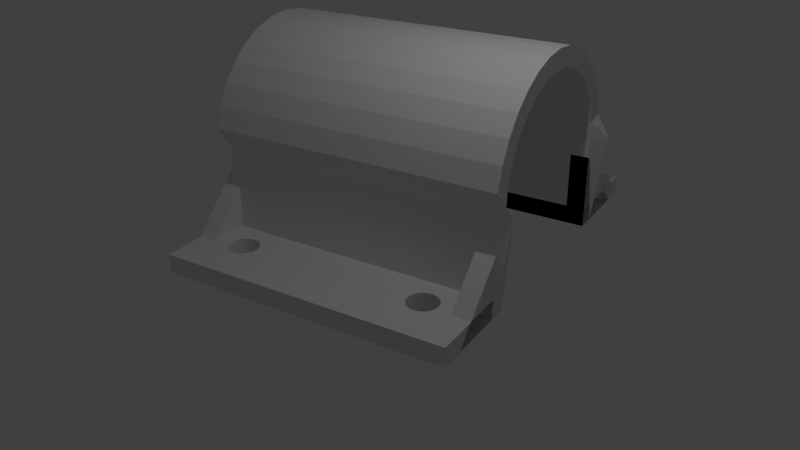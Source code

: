 # Source: cederom-moto-usb-grip-1.1.blend  (saved by Blender 2.72.0; exported with 4.5.12 LTS)
import bpy
from mathutils import Matrix  # noqa: F401  (used for matrix-valued properties, if any)

bpy.ops.wm.read_factory_settings(use_empty=True)
scene = bpy.context.scene
scene.name = 'Scene'

# ---- collections
col_collection_1 = bpy.data.collections.new('Collection 1'); scene.collection.children.link(col_collection_1)

# ---- world
world_world = bpy.data.worlds.new('World'); scene.world = world_world
world_world.color = (0.05088, 0.05088, 0.05088)
world_world.use_sun_shadow = False
world_world.sun_shadow_jitter_overblur = 0.0
world_world.cycles.sampling_method = 'MANUAL'
world_world.cycles.sample_map_resolution = 256

# ---- cameras
cam_camera = bpy.data.cameras.new('Camera')
cam_camera.clip_end = 100.0
cam_camera.lens = 35.0
cam_camera.sensor_width = 32.0
cam_camera.sensor_height = 18.0
cam_camera.ortho_scale = 7.314
cam_camera.dof.focus_distance = 0.0
cam_camera.dof.aperture_fstop = 128.0

# ---- lights
light_lamp = bpy.data.lights.new('Lamp', 'POINT')
light_lamp.transmission_factor = 0.0
light_lamp.cutoff_distance = 30.0
light_lamp.energy = 100.0
light_lamp.shadow_buffer_clip_start = 1.001
light_lamp.shadow_soft_size = 0.1
light_lamp.shadow_maximum_resolution = 0.006
light_lamp.use_absolute_resolution = True
light_lamp.cycles.use_multiple_importance_sampling = False

# ---- meshes
me_plane_001 = bpy.data.meshes.new('Plane.001')
me_plane_001.from_pydata([(-0.5, -0.5, -4.371e-08), (0.5, 0.5, 4.371e-08), (0.5, -0.5, 1.776e-15), (0.5, -4.0, 0.0), (-0.5, -3.0, 0.0), (0.5, -3.0, 0.0), (0.5, -4.0, 3.9), (-0.5, -3.0, 3.9), (0.5, -3.0, 3.9), (-0.5, -0.5, 3.9), (0.5, 0.5, 3.9), (0.5, -0.5, 3.9), (-0.75, -0.5, -3.278e-08), (-0.9939, -0.524, -3.278e-08), (-1.228, -0.5952, -3.278e-08), (-1.444, -0.7107, -3.278e-08), (-1.634, -0.8661, -3.278e-08), (-1.789, -1.056, -3.278e-08), (-1.905, -1.272, -3.278e-08), (-1.976, -1.506, -3.278e-08), (-2.0, -1.75, -3.278e-08), (-1.976, -1.994, -3.278e-08), (-1.905, -2.228, -3.278e-08), (-1.789, -2.444, -3.278e-08), (-1.634, -2.634, -3.278e-08), (-1.444, -2.789, -3.278e-08), (-1.228, -2.905, -3.278e-08), (-0.9939, -2.976, -3.278e-08), (-0.75, -3.0, -3.278e-08), (-1.228, -2.905, 3.9), (-1.444, -2.789, 3.9), (-1.634, -2.634, 3.9), (-1.789, -2.444, 3.9), (-1.905, -2.228, 3.9), (-1.976, -1.994, 3.9), (-2.0, -1.75, 3.9), (-1.976, -1.506, 3.9), (-1.905, -1.272, 3.9), (-1.789, -1.056, 3.9), (-1.634, -0.8661, 3.9), (-1.444, -0.7107, 3.9), (-1.228, -0.5952, 3.9), (-0.9939, -0.524, 3.9), (-0.75, -0.5, 3.9), (-0.9939, -2.976, 3.9), (-0.75, -3.0, 3.9), (-0.75, -3.0, -3.278e-08), (-0.75, -3.0, 3.9), (0.5, -3.0, 2.186e-08), (0.5, -3.0, 3.9), (-0.75, -0.5, -3.278e-08), (-0.75, -0.5, 3.9), (0.5, -0.5, 2.186e-08), (0.5, -0.5, 3.9), (0.5, -4.31, -3.278e-08), (0.5, -4.31, 3.9), (0.5, 0.79, -3.278e-08), (0.5, 0.79, 3.9), (0.5, -0.5, -3.278e-08), (0.5, -3.0, -3.278e-08), (0.5, -3.0, 3.9), (0.5, -0.5, 3.9), (0.5, -3.8, 0.51), (0.5, -3.781, 0.4933), (0.5, -3.76, 0.479), (0.5, -3.737, 0.4676), (0.5, -3.713, 0.4591), (0.5, -3.687, 0.4538), (0.5, -3.66, 0.452), (0.5, -3.633, 0.4538), (0.5, -3.607, 0.4591), (0.5, -3.583, 0.4676), (0.5, -3.56, 0.479), (0.5, -3.539, 0.4933), (0.5, -3.52, 0.51), (0.5, -3.503, 0.529), (0.5, -3.489, 0.5501), (0.5, -3.478, 0.5729), (0.5, -3.469, 0.5974), (0.5, -3.464, 0.6231), (0.5, -3.462, 0.65), (0.5, -3.464, 0.6769), (0.5, -3.469, 0.7026), (0.5, -3.478, 0.7271), (0.5, -3.489, 0.7499), (0.5, -3.503, 0.771), (0.5, -3.52, 0.79), (0.5, -3.539, 0.8067), (0.5, -3.56, 0.821), (0.5, -3.583, 0.8324), (0.5, -3.607, 0.8409), (0.5, -3.633, 0.8462), (0.5, -3.66, 0.848), (0.5, -3.687, 0.8462), (0.5, -3.713, 0.8409), (0.5, -3.737, 0.8324), (0.5, -3.76, 0.821), (0.5, -3.781, 0.8067), (0.5, -3.8, 0.79), (0.5, -3.817, 0.771), (0.5, -3.831, 0.7499), (0.5, -3.842, 0.7271), (0.5, -3.851, 0.7026), (0.5, -3.856, 0.6769), (0.5, -3.858, 0.65), (0.5, -3.856, 0.6231), (0.5, -3.851, 0.5974), (0.5, -3.842, 0.5729), (0.5, -3.831, 0.5501), (0.5, -3.817, 0.529), (0.5, -3.8, 3.39), (0.5, -3.817, 3.371), (0.5, -3.831, 3.35), (0.5, -3.842, 3.327), (0.5, -3.851, 3.303), (0.5, -3.856, 3.277), (0.5, -3.858, 3.25), (0.5, -3.856, 3.223), (0.5, -3.851, 3.197), (0.5, -3.842, 3.173), (0.5, -3.831, 3.15), (0.5, -3.817, 3.129), (0.5, -3.8, 3.11), (0.5, -3.781, 3.093), (0.5, -3.76, 3.079), (0.5, -3.737, 3.068), (0.5, -3.713, 3.059), (0.5, -3.687, 3.054), (0.5, -3.66, 3.052), (0.5, -3.633, 3.054), (0.5, -3.607, 3.059), (0.5, -3.583, 3.068), (0.5, -3.56, 3.079), (0.5, -3.539, 3.093), (0.5, -3.52, 3.11), (0.5, -3.503, 3.129), (0.5, -3.489, 3.15), (0.5, -3.478, 3.173), (0.5, -3.469, 3.197), (0.5, -3.464, 3.223), (0.5, -3.462, 3.25), (0.5, -3.464, 3.277), (0.5, -3.469, 3.303), (0.5, -3.478, 3.327), (0.5, -3.489, 3.35), (0.5, -3.503, 3.371), (0.5, -3.52, 3.39), (0.5, -3.539, 3.407), (0.5, -3.56, 3.421), (0.5, -3.583, 3.432), (0.5, -3.607, 3.441), (0.5, -3.633, 3.446), (0.5, -3.66, 3.448), (0.5, -3.687, 3.446), (0.5, -3.713, 3.441), (0.5, -3.737, 3.432), (0.5, -3.76, 3.421), (0.5, -3.781, 3.407), (0.5, 5.007e-06, 3.39), (0.5, -0.01673, 3.371), (0.5, -0.03096, 3.35), (0.5, -0.04244, 3.327), (0.5, -0.05093, 3.303), (0.5, -0.05619, 3.277), (0.5, -0.058, 3.25), (0.5, -0.05619, 3.223), (0.5, -0.05093, 3.197), (0.5, -0.04244, 3.173), (0.5, -0.03096, 3.15), (0.5, -0.01673, 3.129), (0.5, 4.768e-06, 3.11), (0.5, 0.01902, 3.093), (0.5, 0.04008, 3.079), (0.5, 0.06294, 3.068), (0.5, 0.08737, 3.059), (0.5, 0.1131, 3.054), (0.5, 0.14, 3.052), (0.5, 0.1669, 3.054), (0.5, 0.1926, 3.059), (0.5, 0.2171, 3.068), (0.5, 0.2399, 3.079), (0.5, 0.261, 3.093), (0.5, 0.28, 3.11), (0.5, 0.2967, 3.129), (0.5, 0.311, 3.15), (0.5, 0.3224, 3.173), (0.5, 0.3309, 3.197), (0.5, 0.3362, 3.223), (0.5, 0.338, 3.25), (0.5, 0.3362, 3.277), (0.5, 0.3309, 3.303), (0.5, 0.3224, 3.327), (0.5, 0.311, 3.35), (0.5, 0.2967, 3.371), (0.5, 0.28, 3.39), (0.5, 0.261, 3.407), (0.5, 0.2399, 3.421), (0.5, 0.2171, 3.432), (0.5, 0.1926, 3.441), (0.5, 0.1669, 3.446), (0.5, 0.14, 3.448), (0.5, 0.1131, 3.446), (0.5, 0.08737, 3.441), (0.5, 0.06294, 3.432), (0.5, 0.04008, 3.421), (0.5, 0.01902, 3.407), (0.5, 4.768e-06, 0.51), (0.5, 0.01902, 0.4933), (0.5, 0.04008, 0.479), (0.5, 0.06294, 0.4676), (0.5, 0.08737, 0.4591), (0.5, 0.1131, 0.4538), (0.5, 0.14, 0.452), (0.5, 0.1669, 0.4538), (0.5, 0.1926, 0.4591), (0.5, 0.2171, 0.4676), (0.5, 0.2399, 0.479), (0.5, 0.261, 0.4933), (0.5, 0.28, 0.51), (0.5, 0.2967, 0.529), (0.5, 0.311, 0.5501), (0.5, 0.3224, 0.5729), (0.5, 0.3309, 0.5974), (0.5, 0.3362, 0.6231), (0.5, 0.338, 0.65), (0.5, 0.3362, 0.6769), (0.5, 0.3309, 0.7026), (0.5, 0.3224, 0.7271), (0.5, 0.311, 0.7499), (0.5, 0.2967, 0.771), (0.5, 0.28, 0.79), (0.5, 0.261, 0.8067), (0.5, 0.2399, 0.821), (0.5, 0.2171, 0.8324), (0.5, 0.1926, 0.8409), (0.5, 0.1669, 0.8462), (0.5, 0.14, 0.848), (0.5, 0.1131, 0.8462), (0.5, 0.08737, 0.8409), (0.5, 0.06294, 0.8324), (0.5, 0.04008, 0.821), (0.5, 0.01902, 0.8067), (0.5, 4.768e-06, 0.79), (0.5, -0.01673, 0.771), (0.5, -0.03096, 0.7499), (0.5, -0.04244, 0.7271), (0.5, -0.05093, 0.7026), (0.5, -0.05619, 0.6769), (0.5, -0.058, 0.65), (0.5, -0.05619, 0.6231), (0.5, -0.05093, 0.5974), (0.5, -0.04244, 0.5729), (0.5, -0.03096, 0.5501), (0.5, -0.01673, 0.529)], [], [(1, 0, 2), (4, 3, 5), (7, 8, 6), (10, 11, 9), (15, 16, 39, 40), (23, 24, 31, 32), (16, 17, 38, 39), (24, 25, 30, 31), (17, 18, 37, 38), (25, 26, 29, 30), (18, 19, 36, 37), (26, 27, 44, 29), (19, 20, 35, 36), (12, 13, 42, 43), (27, 28, 45, 44), (20, 21, 34, 35), (13, 14, 41, 42), (21, 22, 33, 34), (14, 15, 40, 41), (22, 23, 32, 33), (45, 28, 46, 47), (47, 46, 48, 49), (12, 43, 51, 50), (50, 51, 53, 52), (60, 59, 54, 62, 63, 64, 65, 66, 67, 68, 69, 70, 71, 72, 73, 74, 75, 76, 77, 78, 79, 80, 81, 82, 83, 84, 85, 86), (54, 55, 110, 111, 112, 113, 114, 115, 116, 117, 118, 119, 120, 121, 122, 123, 124, 125, 126, 127, 128, 129, 130, 131, 132, 133, 134, 92, 93, 94, 95, 96, 97, 98, 99, 100, 101, 102, 103, 104, 105, 106, 107, 108, 109, 62), (55, 60, 86, 87, 88, 89, 90, 91, 92, 134, 135, 136, 137, 138, 139, 140, 141, 142, 143, 144, 145, 146, 147, 148, 149, 150, 151, 152, 153, 154, 155, 156, 157, 110), (57, 56, 182, 183, 184, 185, 186, 187, 188, 189, 190, 191, 192, 193, 194, 195, 196, 197, 198, 199, 200, 201, 202, 203, 204, 205, 158, 61), (56, 58, 206, 207, 208, 209, 210, 211, 212, 213, 214, 215, 216, 217, 218, 219, 220, 221, 222, 223, 224, 225, 226, 227, 228, 229, 230, 176, 177, 178, 179, 180, 181, 182), (58, 61, 158, 159, 160, 161, 162, 163, 164, 165, 166, 167, 168, 169, 170, 171, 172, 173, 174, 175, 176, 230, 231, 232, 233, 234, 235, 236, 237, 238, 239, 240, 241, 242, 243, 244, 245, 246, 247, 248, 249, 250, 251, 252, 253, 206)])
me_plane_001.use_remesh_preserve_volume = False
me_plane_001.use_remesh_preserve_attributes = False
me_plane_001.use_mirror_vertex_groups = False
me_plane_001.update()

# ---- curves / text
cu_beziercircle_005 = bpy.data.curves.new('BezierCircle.005', 'CURVE')
cu_beziercircle_005.dimensions = '3D'
_sp = cu_beziercircle_005.splines.new('BEZIER'); _sp.bezier_points.add(3)
_sp.bezier_points.foreach_set('co', [-0.165, 0.0, 0.0, 0.0, 0.165, 0.0, 0.165, 0.0, 0.0, 0.0, -0.165, 0.0])
_sp.bezier_points.foreach_set('handle_left', [-0.165, -0.0911, 0.0, -0.0911, 0.165, 0.0, 0.165, 0.0911, 0.0, 0.0911, -0.165, 0.0])
_sp.bezier_points.foreach_set('handle_right', [-0.165, 0.0911, 0.0, 0.0911, 0.165, 0.0, 0.165, -0.0911, 0.0, -0.0911, -0.165, 0.0])
for _p, _l, _r in zip(_sp.bezier_points, ['AUTO', 'AUTO', 'AUTO', 'AUTO'], ['AUTO', 'AUTO', 'AUTO', 'AUTO']): _p.handle_left_type = _l; _p.handle_right_type = _r
_sp.order_u = 0
_sp.order_v = 0
_sp.use_cyclic_u = True
cu_beziercircle_005.use_path = True
cu_beziercircle_005.use_path_clamp = True
cu_beziercircle_005.bevel_resolution = 0
cu_beziercircle_005.fill_mode = 'HALF'
cu_beziercircle_004 = bpy.data.curves.new('BezierCircle.004', 'CURVE')
cu_beziercircle_004.dimensions = '3D'
_sp = cu_beziercircle_004.splines.new('BEZIER'); _sp.bezier_points.add(3)
_sp.bezier_points.foreach_set('co', [-0.165, 0.0, 0.0, 0.0, 0.165, 0.0, 0.165, 0.0, 0.0, 0.0, -0.165, 0.0])
_sp.bezier_points.foreach_set('handle_left', [-0.165, -0.0911, 0.0, -0.0911, 0.165, 0.0, 0.165, 0.0911, 0.0, 0.0911, -0.165, 0.0])
_sp.bezier_points.foreach_set('handle_right', [-0.165, 0.0911, 0.0, 0.0911, 0.165, 0.0, 0.165, -0.0911, 0.0, -0.0911, -0.165, 0.0])
for _p, _l, _r in zip(_sp.bezier_points, ['AUTO', 'AUTO', 'AUTO', 'AUTO'], ['AUTO', 'AUTO', 'AUTO', 'AUTO']): _p.handle_left_type = _l; _p.handle_right_type = _r
_sp.order_u = 0
_sp.order_v = 0
_sp.use_cyclic_u = True
cu_beziercircle_004.use_path = True
cu_beziercircle_004.use_path_clamp = True
cu_beziercircle_004.bevel_resolution = 0
cu_beziercircle_004.fill_mode = 'HALF'
cu_beziercircle_003 = bpy.data.curves.new('BezierCircle.003', 'CURVE')
cu_beziercircle_003.dimensions = '3D'
_sp = cu_beziercircle_003.splines.new('BEZIER'); _sp.bezier_points.add(3)
_sp.bezier_points.foreach_set('co', [-0.165, 0.0, 0.0, 0.0, 0.165, 0.0, 0.165, 0.0, 0.0, 0.0, -0.165, 0.0])
_sp.bezier_points.foreach_set('handle_left', [-0.165, -0.0911, 0.0, -0.0911, 0.165, 0.0, 0.165, 0.0911, 0.0, 0.0911, -0.165, 0.0])
_sp.bezier_points.foreach_set('handle_right', [-0.165, 0.0911, 0.0, 0.0911, 0.165, 0.0, 0.165, -0.0911, 0.0, -0.0911, -0.165, 0.0])
for _p, _l, _r in zip(_sp.bezier_points, ['AUTO', 'AUTO', 'AUTO', 'AUTO'], ['AUTO', 'AUTO', 'AUTO', 'AUTO']): _p.handle_left_type = _l; _p.handle_right_type = _r
_sp.order_u = 0
_sp.order_v = 0
_sp.use_cyclic_u = True
cu_beziercircle_003.use_path = True
cu_beziercircle_003.use_path_clamp = True
cu_beziercircle_003.bevel_resolution = 0
cu_beziercircle_003.fill_mode = 'HALF'
cu_beziercircle_002 = bpy.data.curves.new('BezierCircle.002', 'CURVE')
cu_beziercircle_002.dimensions = '3D'
_sp = cu_beziercircle_002.splines.new('BEZIER'); _sp.bezier_points.add(3)
_sp.bezier_points.foreach_set('co', [-0.165, 0.0, 0.0, 0.0, 0.165, 0.0, 0.165, 0.0, 0.0, 0.0, -0.165, 0.0])
_sp.bezier_points.foreach_set('handle_left', [-0.165, -0.0911, 0.0, -0.0911, 0.165, 0.0, 0.165, 0.0911, 0.0, 0.0911, -0.165, 0.0])
_sp.bezier_points.foreach_set('handle_right', [-0.165, 0.0911, 0.0, 0.0911, 0.165, 0.0, 0.165, -0.0911, 0.0, -0.0911, -0.165, 0.0])
for _p, _l, _r in zip(_sp.bezier_points, ['AUTO', 'AUTO', 'AUTO', 'AUTO'], ['AUTO', 'AUTO', 'AUTO', 'AUTO']): _p.handle_left_type = _l; _p.handle_right_type = _r
_sp.order_u = 0
_sp.order_v = 0
_sp.use_cyclic_u = True
cu_beziercircle_002.use_path = True
cu_beziercircle_002.use_path_clamp = True
cu_beziercircle_002.bevel_resolution = 0
cu_beziercircle_002.fill_mode = 'HALF'

# ---- objects
ob_plane_002 = bpy.data.objects.new('Plane.002', me_plane_001)
ob_beziercircle_003 = bpy.data.objects.new('BezierCircle.003', cu_beziercircle_005)
ob_beziercircle_002 = bpy.data.objects.new('BezierCircle.002', cu_beziercircle_004)
ob_beziercircle_001 = bpy.data.objects.new('BezierCircle.001', cu_beziercircle_003)
ob_beziercircle = bpy.data.objects.new('BezierCircle', cu_beziercircle_002)
ob_lamp = bpy.data.objects.new('Lamp', light_lamp)
ob_camera = bpy.data.objects.new('Camera', cam_camera)

# ---- transforms, parenting, visibility, modifiers, constraints
ob_plane_002.location = (0.0, 4.31, 0.5)
ob_plane_002.rotation_euler = (0.0, 1.571, 0.0)
ob_plane_002.lineart.crease_threshold = 0.0
_m = ob_plane_002.modifiers.new('Solidify', 'SOLIDIFY')
_m.thickness = 0.25
_m.offset = 1.0
_m.nonmanifold_thickness_mode = 'FIXED'
_m.nonmanifold_merge_threshold = 0.0003
ob_beziercircle_003.location = (0.65, 4.45, 0.0)
ob_beziercircle_003.scale = (1.2, 1.2, 1.0)
ob_beziercircle_003.lineart.crease_threshold = 0.0
ob_beziercircle_002.location = (3.25, 4.45, 0.0)
ob_beziercircle_002.scale = (1.2, 1.2, 1.0)
ob_beziercircle_002.lineart.crease_threshold = 0.0
ob_beziercircle_001.location = (3.25, 0.65, 0.0)
ob_beziercircle_001.scale = (1.2, 1.2, 1.0)
ob_beziercircle_001.lineart.crease_threshold = 0.0
ob_beziercircle.location = (0.65, 0.65, 0.0)
ob_beziercircle.scale = (1.2, 1.2, 1.0)
ob_beziercircle.lineart.crease_threshold = 0.0
ob_lamp.location = (4.076, 1.005, 5.904)
ob_lamp.rotation_euler = (0.6503, 0.05522, 1.866)
ob_lamp.lock_rotations_4d = False
ob_lamp.empty_display_type = 'ARROWS'
ob_lamp.color = (0.0, 0.0, 0.0, 0.0)
ob_lamp.lineart.crease_threshold = 0.0
ob_camera.location = (7.481, -6.508, 5.344)
ob_camera.rotation_euler = (1.109, 0.01082, 0.5578)
ob_camera.lock_rotations_4d = False
ob_camera.empty_display_type = 'ARROWS'
ob_camera.color = (0.0, 0.0, 0.0, 0.0)
ob_camera.display_type = 'WIRE'
ob_camera.lineart.crease_threshold = 0.0

# ---- collection membership
col_collection_1.objects.link(ob_plane_002)
col_collection_1.objects.link(ob_beziercircle_003)
col_collection_1.objects.link(ob_beziercircle_002)
col_collection_1.objects.link(ob_beziercircle_001)
col_collection_1.objects.link(ob_beziercircle)
col_collection_1.objects.link(ob_lamp)
col_collection_1.objects.link(ob_camera)

# ---- scene / render settings (as saved in the file)
scene.camera = ob_camera
scene.frame_start = 1; scene.frame_end = 250; scene.frame_set(1)
scene.render.engine = 'BLENDER_EEVEE_NEXT'
scene.render.resolution_percentage = 50
scene.render.dither_intensity = 0.0
scene.cycles.use_denoising = False
scene.cycles.samples = 10
scene.cycles.sampling_pattern = 'TABULATED_SOBOL'
scene.cycles.light_sampling_threshold = 0.0
scene.cycles.use_adaptive_sampling = False
scene.cycles.use_light_tree = False
scene.cycles.blur_glossy = 0.0
scene.cycles.pixel_filter_type = 'GAUSSIAN'
scene.cycles.sample_clamp_indirect = 0.0
scene.view_settings.view_transform = 'Standard'
scene.unit_settings.scale_length = 0.01
bpy.context.view_layer.update()
